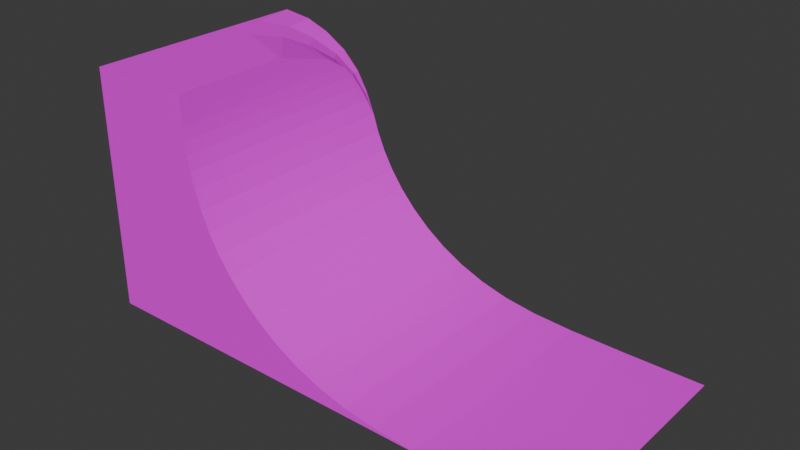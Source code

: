 # Source: gutterToInout.blend  (saved by Blender 5.2.44; exported with 4.5.12 LTS)
import bpy
from mathutils import Matrix  # noqa: F401  (used for matrix-valued properties, if any)

bpy.ops.wm.read_factory_settings(use_empty=True)
scene = bpy.context.scene
scene.name = 'Scene'

# ---- images (referenced by path relative to the original .blend; pixels are not part of the script)
import os
ASSET_DIR = os.environ.get("B2B_ASSET_DIR", "")  # directory of the original .blend (textures are referenced by path, not embedded)
HERE = os.path.dirname(os.path.abspath(__file__))  # packed textures are extracted next to this script under _unpacked/

def load_image(name, relpath, width, height, colorspace="sRGB"):
    """Load a texture the original file referenced (path relative to the .blend, or extracted next to this script)."""
    p = next((c for c in (os.path.join(HERE, relpath), os.path.join(ASSET_DIR, relpath)) if relpath and os.path.exists(c)), "")
    if p:
        img = bpy.data.images.load(p, check_existing=True)
        img.name = name
    else:  # same state as the original file: an image datablock whose file is absent (Cycles renders it pink)
        img = bpy.data.images.new(name, width, height)
        img.source = "FILE"
        img.filepath = "//" + (relpath or name)
    img.colorspace_settings.name = colorspace
    return img
img_c2_inout_jpg = load_image('C2_INOUT.jpg', 'C2_INOUT.jpg', 1024, 1024, 'sRGB')
img_rampwood_jpg = load_image('RAMPWOOD.jpg', 'RAMPWOOD.jpg', 1024, 1024, 'sRGB')
img_wall2_jpg = load_image('WALL2.jpg', 'WALL2.jpg', 1024, 1024, 'sRGB')
img_ramptopedges_jpg = load_image('RAMPTOPEDGES.jpg', 'RAMPTOPEDGES.jpg', 1024, 1024, 'sRGB')

# ---- materials (node trees are filled in below, after node groups)
mat_c2_inout = bpy.data.materials.new('c2_inout')
mat_c2_inout.use_backface_culling_lightprobe_volume = False
mat_c2_inout.use_transparent_shadow = False
mat_rampwood = bpy.data.materials.new('rampwood')
mat_rampwood.use_backface_culling_lightprobe_volume = False
mat_rampwood.use_transparent_shadow = False
mat_wall2 = bpy.data.materials.new('wall2')
mat_wall2.use_backface_culling_lightprobe_volume = False
mat_wall2.use_transparent_shadow = False
mat_ramptopedges = bpy.data.materials.new('ramptopedges')
mat_ramptopedges.use_backface_culling_lightprobe_volume = False
mat_ramptopedges.use_transparent_shadow = False

# ---- material node trees
mat_c2_inout.use_nodes = True; mat_c2_inout.node_tree.nodes.clear()
_N = mat_c2_inout.node_tree.nodes; _L = mat_c2_inout.node_tree.links
n0 = _N.new('ShaderNodeBsdfPrincipled'); n0.name = 'Principled BSDF'; n0.location = (10, 300)
n0.distribution = 'GGX'
n0.subsurface_method = 'RANDOM_WALK_SKIN'
n0.inputs[3].default_value = 1.45
n0.inputs[27].default_value = (0.0, 0.0, 0.0, 1.0)
n0.inputs[28].default_value = 1.0
n1 = _N.new('ShaderNodeOutputMaterial'); n1.name = 'Material Output'; n1.location = (300, 300)
n2 = _N.new('ShaderNodeTexImage'); n2.name = 'Image Texture'; n2.location = (-280, 280)
n2.image = img_c2_inout_jpg
_L.new(n0.outputs[0], n1.inputs[0])
_L.new(n2.outputs[0], n0.inputs[0])
n1.is_active_output = True
mat_rampwood.use_nodes = True; mat_rampwood.node_tree.nodes.clear()
_N = mat_rampwood.node_tree.nodes; _L = mat_rampwood.node_tree.links
n0 = _N.new('ShaderNodeBsdfPrincipled'); n0.name = 'Principled BSDF'; n0.location = (10, 300)
n0.distribution = 'GGX'
n0.subsurface_method = 'RANDOM_WALK_SKIN'
n0.inputs[3].default_value = 1.45
n0.inputs[27].default_value = (0.0, 0.0, 0.0, 1.0)
n0.inputs[28].default_value = 1.0
n1 = _N.new('ShaderNodeOutputMaterial'); n1.name = 'Material Output'; n1.location = (300, 300)
n2 = _N.new('ShaderNodeTexImage'); n2.name = 'Image Texture'; n2.location = (-280, 280)
n2.image = img_rampwood_jpg
_L.new(n0.outputs[0], n1.inputs[0])
_L.new(n2.outputs[0], n0.inputs[0])
n1.is_active_output = True
mat_wall2.use_nodes = True; mat_wall2.node_tree.nodes.clear()
_N = mat_wall2.node_tree.nodes; _L = mat_wall2.node_tree.links
n0 = _N.new('ShaderNodeBsdfPrincipled'); n0.name = 'Principled BSDF'; n0.location = (10, 300)
n0.distribution = 'GGX'
n0.subsurface_method = 'RANDOM_WALK_SKIN'
n0.inputs[3].default_value = 1.45
n0.inputs[27].default_value = (0.0, 0.0, 0.0, 1.0)
n0.inputs[28].default_value = 1.0
n1 = _N.new('ShaderNodeOutputMaterial'); n1.name = 'Material Output'; n1.location = (300, 300)
n2 = _N.new('ShaderNodeTexImage'); n2.name = 'Image Texture'; n2.location = (-280, 280)
n2.image = img_wall2_jpg
_L.new(n0.outputs[0], n1.inputs[0])
_L.new(n2.outputs[0], n0.inputs[0])
n1.is_active_output = True
mat_ramptopedges.use_nodes = True; mat_ramptopedges.node_tree.nodes.clear()
_N = mat_ramptopedges.node_tree.nodes; _L = mat_ramptopedges.node_tree.links
n0 = _N.new('ShaderNodeBsdfPrincipled'); n0.name = 'Principled BSDF'; n0.location = (10, 300)
n0.distribution = 'GGX'
n0.subsurface_method = 'RANDOM_WALK_SKIN'
n0.inputs[3].default_value = 1.45
n0.inputs[27].default_value = (0.0, 0.0, 0.0, 1.0)
n0.inputs[28].default_value = 1.0
n1 = _N.new('ShaderNodeOutputMaterial'); n1.name = 'Material Output'; n1.location = (300, 300)
n2 = _N.new('ShaderNodeTexImage'); n2.name = 'Image Texture'; n2.location = (-280, 280)
n2.image = img_ramptopedges_jpg
_L.new(n0.outputs[0], n1.inputs[0])
_L.new(n2.outputs[0], n0.inputs[0])
n1.is_active_output = True

# ---- world
world_world = bpy.data.worlds.new('World'); scene.world = world_world
world_world.use_nodes = True; world_world.node_tree.nodes.clear()
_N = world_world.node_tree.nodes; _L = world_world.node_tree.links
n0 = _N.new('ShaderNodeOutputWorld'); n0.name = 'World Output'; n0.location = (200, 100)
n1 = _N.new('ShaderNodeBackground'); n1.name = 'Background'; n1.location = (-200, 100)
n1.inputs[0].default_value = (0.05088, 0.05088, 0.05088, 1.0)
_L.new(n1.outputs[0], n0.inputs[0])
n0.is_active_output = True
world_world.color = (0.05088, 0.05088, 0.05088)
world_world.sun_shadow_jitter_overblur = 0.0

# ---- meshes
me_meshdata_0_0_009 = bpy.data.meshes.new('meshdata_0_0.009')
me_meshdata_0_0_009.from_pydata([(-8.447, 7.5, 10.11), (-9.019, 7.5, 11.51), (-14.01, 7.5, 15.39), (-15.95, 7.5, 15.62), (-9.739, 7.5, 12.74), (-10.89, 7.5, 13.91), (-12.42, 7.5, 14.82), (-8.975, 7.281, 11.51), (-8.851, 7.096, 11.51), (-13.75, 2.193, 15.62), (-9.049, 0.1152, 15.62), (-12.38, 3.567, 15.39), (-9.046, 4.041, 14.58), (-11.26, 4.69, 14.82), (-10.18, 5.772, 13.91), (-9.027, 5.361, 13.72), (-9.36, 6.586, 12.74), (-8.975, 6.164, 12.93), (-8.873, 6.667, 12.11), (-8.705, 7.117, 11.16), (-13.59, 5.371, 15.39), (-15.38, 4.628, 15.62), (-12.12, 5.979, 14.82), (-10.71, 6.565, 13.91), (-9.64, 7.006, 12.74), (-8.075, -7.5, 8.978), (-8.075, 7.5, 8.978), (-8.447, -7.5, 10.11), (-7.566, -7.5, 7.812), (-7.566, 7.5, 7.812), (-8.975, -7.5, 12.93), (-8.873, -7.5, 12.11), (-5.079, -7.5, 4.407), (-5.079, 7.5, 4.407), (-6.07, 7.5, 5.501), (-6.07, -7.5, 5.501), (-2.607, -7.5, 2.462), (-2.607, 7.5, 2.462), (-3.925, 7.5, 3.385), (-3.925, -7.5, 3.385), (-1.117, -7.5, 1.66), (-1.117, 7.5, 1.66), (-6.899, 7.5, 6.645), (-6.899, -7.5, 6.645), (10.91, -7.5, 0.008141), (10.91, 7.5, 0.008141), (7.227, 7.5, 0.06511), (7.227, -7.5, 0.06511), (15.95, 7.5, 0.0), (15.95, -7.5, 0.0), (-9.046, -7.5, 14.58), (-9.049, -7.5, 15.62), (4.526, 7.5, 0.2197), (-8.705, -7.5, 11.16), (-9.027, -7.5, 13.72), (0.5528, 7.5, 1.005), (2.41, 7.5, 0.5208), (2.41, -7.5, 0.5208), (4.526, -7.5, 0.2197), (0.5528, -7.5, 1.005), (-15.95, 4.663, 15.62), (-15.95, -7.5, 15.62), (-15.95, 1.733, 15.62), (-15.95, 7.5, 0.0), (-15.95, 4.663, 0.0), (-15.95, -7.5, 0.0), (-15.95, 1.733, 0.0)], [], [(8, 0, 7), (11, 9, 10), (10, 12, 11), (11, 12, 13), (14, 13, 12), (12, 15, 14), (15, 16, 14), (15, 17, 16), (16, 17, 18), (16, 18, 8), (18, 19, 8), (0, 8, 19), (21, 20, 2, 3), (20, 22, 6, 2), (22, 23, 5, 6), (23, 24, 4, 5), (24, 7, 1, 4), (7, 0, 1), (9, 11, 20, 21), (11, 13, 22, 20), (13, 14, 23, 22), (14, 16, 24, 23), (16, 8, 7, 24), (27, 25, 26, 0), (25, 28, 29, 26), (35, 32, 33, 34), (39, 36, 37, 38), (36, 40, 41, 37), (43, 35, 34, 42), (32, 39, 38, 33), (47, 44, 45, 46), (51, 50, 12, 10), (53, 27, 0, 19), (54, 30, 17, 15), (50, 54, 15, 12), (40, 59, 55, 41), (44, 49, 48, 45), (31, 53, 19, 18), (58, 47, 46, 52), (59, 57, 56, 55), (30, 31, 18, 17), (57, 58, 52, 56), (28, 43, 42, 29), (3, 60, 21), (62, 9, 21, 60), (61, 51, 10, 9, 62), (62, 66, 65, 61), (3, 63, 64, 60), (60, 64, 66, 62), (29, 42, 34, 33, 38, 37, 41, 55, 56, 52, 46, 45, 48, 63, 3, 2, 6, 5, 4, 1, 0, 26), (40, 36, 39, 32, 35, 43, 28, 25, 27, 53, 31, 30, 54, 50, 51, 61, 65, 49, 44, 47, 58, 57, 59)])
me_meshdata_0_0_009.polygons.foreach_set('material_index', [0, 0, 0, 0, 0, 0, 0, 0, 0, 0, 0, 0, 0, 0, 0, 0, 0, 0, 0, 0, 0, 0, 0, 1, 1, 1, 1, 1, 1, 1, 1, 1, 1, 1, 1, 1, 1, 1, 1, 1, 1, 1, 1, 3, 3, 3, 3, 3, 3, 2, 2])
_uv = me_meshdata_0_0_009.uv_layers.new(name='UVMap')
_uv.uv.foreach_set('vector', [1.013, 0.04484, 1.0, -0.002246, 1.007, 0.04807, 1.126, 0.238, 1.17, 0.2798, 1.237, 0.1572, 1.237, 0.1572, 1.111, 0.13, 1.126, 0.238, 1.126, 0.238, 1.111, 0.13, 1.09, 0.1939, 1.056, 0.1419, 1.09, 0.1939, 1.111, 0.13, 1.111, 0.13, 1.069, 0.107, 1.056, 0.1419, 1.069, 0.107, 1.03, 0.09023, 1.056, 0.1419, 1.069, 0.107, 1.043, 0.08515, 1.03, 0.09023, 1.03, 0.09023, 1.043, 0.08515, 1.027, 0.06104, 1.03, 0.09023, 1.027, 0.06104, 1.013, 0.04484, 1.027, 0.06104, 1.013, 0.032, 1.013, 0.04484, 1.0, -0.002246, 1.013, 0.04484, 1.013, 0.032, 1.092, 0.3222, 1.069, 0.2694, 1.0, 0.2805, 1.0, 0.3371, 1.069, 0.2694, 1.049, 0.2164, 1.0, 0.2242, 1.0, 0.2805, 1.049, 0.2164, 1.03, 0.1557, 1.0, 0.1605, 1.0, 0.2242, 1.03, 0.1557, 1.016, 0.09753, 1.0, 0.1001, 1.0, 0.1605, 1.016, 0.09753, 1.007, 0.04807, 1.0, 0.04921, 1.0, 0.1001, 1.007, 0.04807, 1.0, -0.002246, 1.0, 0.04921, 1.17, 0.2798, 1.126, 0.238, 1.069, 0.2694, 1.092, 0.3222, 1.126, 0.238, 1.09, 0.1939, 1.049, 0.2164, 1.069, 0.2694, 1.09, 0.1939, 1.056, 0.1419, 1.03, 0.1557, 1.049, 0.2164, 1.056, 0.1419, 1.03, 0.09023, 1.016, 0.09753, 1.03, 0.1557, 1.03, 0.09023, 1.013, 0.04484, 1.007, 0.04807, 1.016, 0.09753, 0.6384, -0.9988, 0.5671, -0.9988, 0.5671, -1.248, 0.6384, -1.248, 0.5671, -0.9988, 0.4935, -0.9988, 0.4935, -1.248, 0.5671, -1.248, 0.3475, -0.9988, 0.2783, -0.9988, 0.2783, -1.248, 0.3475, -1.248, 0.2138, -0.9988, 0.1555, -0.9988, 0.1555, -1.248, 0.2138, -1.248, 0.1555, -0.9988, 0.1049, -0.9988, 0.1049, -1.248, 0.1555, -1.248, 0.4197, -0.9988, 0.3475, -0.9988, 0.3475, -1.248, 0.4197, -1.248, 0.2783, -0.9988, 0.2138, -0.9988, 0.2138, -1.248, 0.2783, -1.248, 0.004112, -0.9988, 0.000514, -0.9988, 0.000514, -1.248, 0.004112, -1.248, 0.9869, -0.9988, 0.921, -0.9988, 0.921, -1.193, 0.9869, -1.13, 0.7051, -0.9988, 0.6384, -0.9988, 0.6384, -1.248, 0.7051, -1.242, 0.8667, -0.9988, 0.8169, -0.9988, 0.8169, -1.227, 0.8667, -1.214, 0.921, -0.9988, 0.8667, -0.9988, 0.8667, -1.214, 0.921, -1.193, 0.1049, -0.9988, 0.06348, -0.9988, 0.06348, -1.248, 0.1049, -1.248, 0.000514, -0.9988, 0.0, -0.9988, 0.0, -1.248, 0.000514, -1.248, 0.7649, -0.9988, 0.7051, -0.9988, 0.7051, -1.242, 0.7649, -1.235, 0.01388, -0.9988, 0.004112, -0.9988, 0.004112, -1.248, 0.01388, -1.248, 0.06348, -0.9988, 0.0329, -0.9988, 0.0329, -1.248, 0.06348, -1.248, 0.8169, -0.9988, 0.7649, -0.9988, 0.7649, -1.235, 0.8169, -1.227, 0.0329, -0.9988, 0.01388, -0.9988, 0.01388, -1.248, 0.0329, -1.248, 0.4935, -0.9988, 0.4197, -0.9988, 0.4197, -1.248, 0.4935, -1.248, 0.9958, 0.8701, 1.086, 0.8706, 1.087, 0.8812, 1.18, 0.8712, 1.165, 0.9118, 1.087, 0.8812, 1.086, 0.8706, 1.494, 0.873, 1.493, 1.001, 1.23, 0.9993, 1.165, 0.9118, 1.18, 0.8712, 1.18, 0.8712, 1.18, 0.8712, 1.494, 0.873, 1.494, 0.873, 0.9958, 0.8701, 0.9958, 0.8701, 1.086, 0.8706, 1.086, 0.8706, 1.086, 0.8706, 1.086, 0.8706, 1.18, 0.8712, 1.18, 0.8712, 0.4826, 0.5303, 0.4754, 0.5178, 0.4665, 0.5054, 0.4558, 0.4936, 0.4433, 0.4826, 0.4291, 0.4727, 0.4131, 0.4641, 0.3951, 0.457, 0.3751, 0.4518, 0.3523, 0.4485, 0.3232, 0.4469, 0.2835, 0.4463, 0.2292, 0.4462, 0.5729, 0.4462, 0.5729, 0.6145, 0.552, 0.612, 0.5349, 0.6059, 0.5184, 0.596, 0.506, 0.5835, 0.4982, 0.5702, 0.4921, 0.5551, 0.4881, 0.5429, 0.4131, 0.4641, 0.4291, 0.4727, 0.4433, 0.4826, 0.4558, 0.4936, 0.4665, 0.5054, 0.4754, 0.5178, 0.4826, 0.5303, 0.4881, 0.5429, 0.4921, 0.5551, 0.4948, 0.5665, 0.4967, 0.5766, 0.4978, 0.5855, 0.4983, 0.594, 0.4985, 0.6033, 0.4986, 0.6145, 0.5729, 0.6145, 0.5729, 0.4462, 0.2292, 0.4462, 0.2835, 0.4463, 0.3232, 0.4469, 0.3523, 0.4485, 0.3751, 0.4518, 0.3951, 0.457])
me_meshdata_0_0_009.materials.append(mat_c2_inout)
me_meshdata_0_0_009.materials.append(mat_rampwood)
me_meshdata_0_0_009.materials.append(mat_wall2)
me_meshdata_0_0_009.materials.append(mat_ramptopedges)
me_meshdata_0_0_009.update()

# ---- objects
ob_main = bpy.data.objects.new('main', me_meshdata_0_0_009)
ob_z = bpy.data.objects.new('z', None)
ob_z2 = bpy.data.objects.new('z2', None)
ob_z3 = bpy.data.objects.new('z3', None)
ob_z4 = bpy.data.objects.new('z4', None)

# ---- transforms, parenting, visibility, modifiers, constraints
ob_main.location = (0.0, 0.0, 0.0)
ob_z.location = (-4.768e-07, -7.5, 0.0)
ob_z2.location = (0.0, 7.5, 0.0)
ob_z3.location = (15.95, -1.431e-06, 0.0)
ob_z4.location = (-15.95, 1.431e-06, 15.62)

# ---- collection membership
scene.collection.objects.link(ob_main)
scene.collection.objects.link(ob_z)
scene.collection.objects.link(ob_z2)
scene.collection.objects.link(ob_z3)
scene.collection.objects.link(ob_z4)

# ---- scene / render settings (as saved in the file)
scene.frame_start = 1; scene.frame_end = 250; scene.frame_set(1)
scene.render.engine = 'BLENDER_EEVEE_NEXT'
scene.render.bake_bias = 0.0
scene.render.bake_samples = 0
scene.render.compositor_device = 'GPU'
scene.eevee.use_volume_custom_range = False
scene.eevee.fast_gi_thickness_near = 0.1
scene.eevee.fast_gi_thickness_far = 0.0
scene.eevee.ray_tracing_options.screen_trace_thickness = 0.1
bpy.context.view_layer.update()

# ---- added for rendering (the .blend has no active camera and no usable light): camera, sun
cam_auto = bpy.data.cameras.new('AutoCamera')
cam_auto.lens = 50.0
cam_auto.sensor_width = 36.0
cam_auto.clip_end = 1000.0
ob_auto_camera = bpy.data.objects.new('AutoCamera', cam_auto)
scene.collection.objects.link(ob_auto_camera)
ob_auto_camera.location = (35.6772, -42.8126, 36.3542)
ob_auto_camera.rotation_euler = (1.09748, -7.21219e-08, 0.694738)
scene.camera = ob_auto_camera
light_auto_sun = bpy.data.lights.new('AutoSun', 'SUN')
light_auto_sun.energy = 3.0
light_auto_sun.angle = 0.0523599
ob_auto_sun = bpy.data.objects.new('AutoSun', light_auto_sun)
scene.collection.objects.link(ob_auto_sun)
ob_auto_sun.rotation_euler = (0.872665, 0.174533, 0.523599)
bpy.context.view_layer.update()
